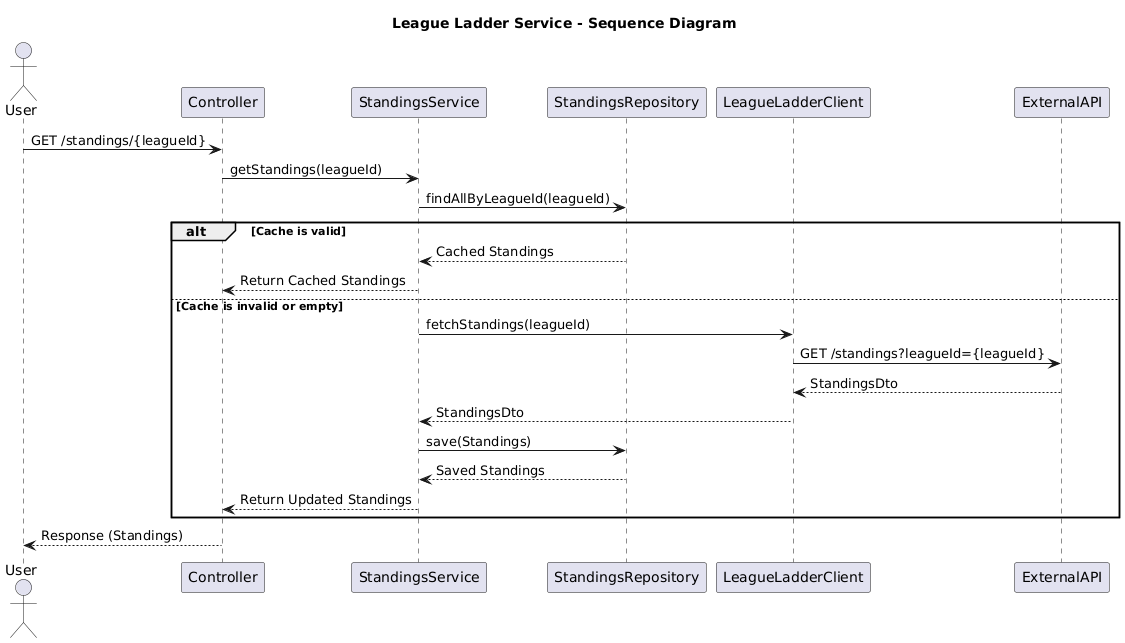

The diagram above was rendered by PlantUML. Its source (embedded in the PNG):
@startuml
title League Ladder Service - Sequence Diagram

actor User
participant Controller
participant StandingsService
participant StandingsRepository
participant LeagueLadderClient
participant ExternalAPI

User -> Controller: GET /standings/{leagueId}
Controller -> StandingsService: getStandings(leagueId)
StandingsService -> StandingsRepository: findAllByLeagueId(leagueId)
alt Cache is valid
    StandingsRepository --> StandingsService: Cached Standings
    StandingsService --> Controller: Return Cached Standings
else Cache is invalid or empty
    StandingsService -> LeagueLadderClient: fetchStandings(leagueId)
    LeagueLadderClient -> ExternalAPI: GET /standings?leagueId={leagueId}
    ExternalAPI --> LeagueLadderClient: StandingsDto
    LeagueLadderClient --> StandingsService: StandingsDto
    StandingsService -> StandingsRepository: save(Standings)
    StandingsRepository --> StandingsService: Saved Standings
    StandingsService --> Controller: Return Updated Standings
end
Controller --> User: Response (Standings)
@enduml